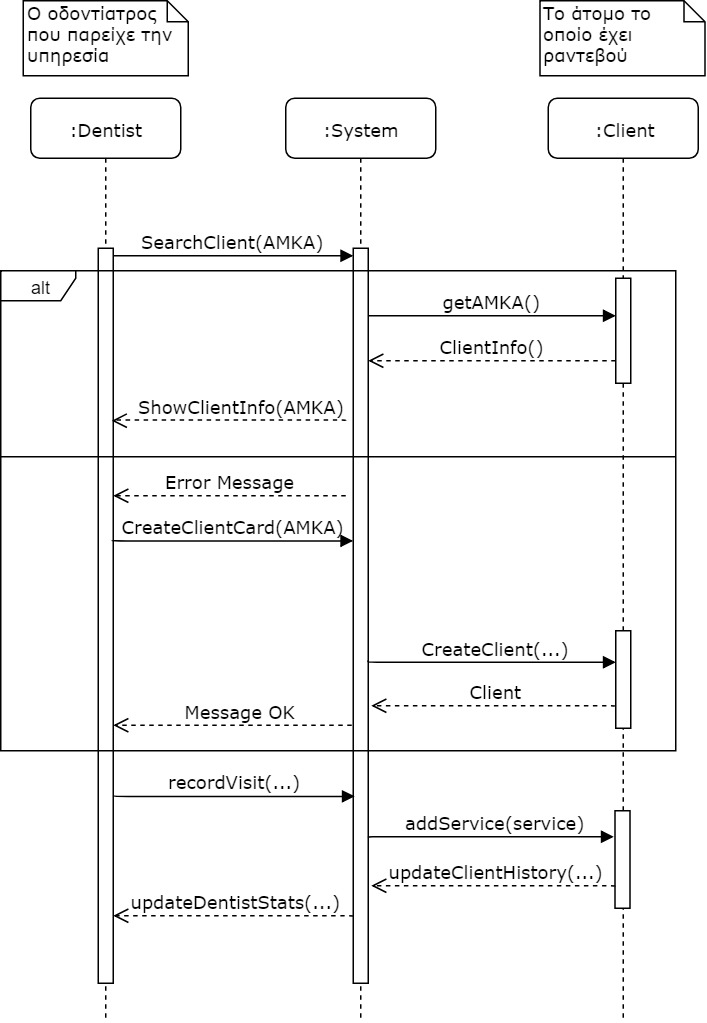

The diagram above was exported from draw.io. Its source (the exported page's mxGraphModel, read from the mxfile embedded in the PNG):
<mxGraphModel dx="961" dy="493" grid="1" gridSize="10" guides="1" tooltips="1" connect="1" arrows="1" fold="1" page="1" pageScale="1" pageWidth="1100" pageHeight="850" background="#ffffff" math="0" shadow="0">
  <root>
    <mxCell id="0" />
    <mxCell id="1" parent="0" />
    <mxCell id="7baba1c4bc27f4b0-2" value=":System&lt;br&gt;" style="shape=umlLifeline;perimeter=lifelinePerimeter;whiteSpace=wrap;html=1;container=1;collapsible=0;recursiveResize=0;outlineConnect=0;rounded=1;shadow=0;comic=0;labelBackgroundColor=none;strokeColor=#000000;strokeWidth=1;fillColor=#FFFFFF;fontFamily=Verdana;fontSize=12;fontColor=#000000;align=center;" parent="1" vertex="1">
      <mxGeometry x="270" y="145" width="100" height="615" as="geometry" />
    </mxCell>
    <mxCell id="7baba1c4bc27f4b0-10" value="" style="html=1;points=[];perimeter=orthogonalPerimeter;rounded=0;shadow=0;comic=0;labelBackgroundColor=none;strokeColor=#000000;strokeWidth=1;fillColor=#FFFFFF;fontFamily=Verdana;fontSize=12;fontColor=#000000;align=center;" parent="7baba1c4bc27f4b0-2" vertex="1">
      <mxGeometry x="45" y="100" width="10" height="490" as="geometry" />
    </mxCell>
    <mxCell id="7baba1c4bc27f4b0-3" value=":Client" style="shape=umlLifeline;perimeter=lifelinePerimeter;whiteSpace=wrap;html=1;container=1;collapsible=0;recursiveResize=0;outlineConnect=0;rounded=1;shadow=0;comic=0;labelBackgroundColor=none;strokeColor=#000000;strokeWidth=1;fillColor=#FFFFFF;fontFamily=Verdana;fontSize=12;fontColor=#000000;align=center;" parent="1" vertex="1">
      <mxGeometry x="445" y="145" width="100" height="615" as="geometry" />
    </mxCell>
    <mxCell id="7baba1c4bc27f4b0-13" value="" style="html=1;points=[];perimeter=orthogonalPerimeter;rounded=0;shadow=0;comic=0;labelBackgroundColor=none;strokeColor=#000000;strokeWidth=1;fillColor=#FFFFFF;fontFamily=Verdana;fontSize=12;fontColor=#000000;align=center;" parent="7baba1c4bc27f4b0-3" vertex="1">
      <mxGeometry x="45" y="120" width="10" height="70" as="geometry" />
    </mxCell>
    <mxCell id="QbyltGTeBE8HerWHxoY1-12" value="" style="html=1;points=[];perimeter=orthogonalPerimeter;rounded=0;shadow=0;comic=0;labelBackgroundColor=none;strokeColor=#000000;strokeWidth=1;fillColor=#FFFFFF;fontFamily=Verdana;fontSize=12;fontColor=#000000;align=center;" parent="7baba1c4bc27f4b0-3" vertex="1">
      <mxGeometry x="45" y="355" width="10" height="65" as="geometry" />
    </mxCell>
    <mxCell id="QbyltGTeBE8HerWHxoY1-20" value="" style="html=1;points=[];perimeter=orthogonalPerimeter;rounded=0;shadow=0;comic=0;labelBackgroundColor=none;strokeColor=#000000;strokeWidth=1;fillColor=#FFFFFF;fontFamily=Verdana;fontSize=12;fontColor=#000000;align=center;" parent="7baba1c4bc27f4b0-3" vertex="1">
      <mxGeometry x="44.5" y="475" width="10" height="65" as="geometry" />
    </mxCell>
    <mxCell id="7baba1c4bc27f4b0-8" value=":Dentist&lt;br&gt;" style="shape=umlLifeline;perimeter=lifelinePerimeter;whiteSpace=wrap;html=1;container=1;collapsible=0;recursiveResize=0;outlineConnect=0;rounded=1;shadow=0;comic=0;labelBackgroundColor=none;strokeColor=#000000;strokeWidth=1;fillColor=#FFFFFF;fontFamily=Verdana;fontSize=12;fontColor=#000000;align=center;" parent="1" vertex="1">
      <mxGeometry x="100" y="145" width="100" height="615" as="geometry" />
    </mxCell>
    <mxCell id="7baba1c4bc27f4b0-9" value="" style="html=1;points=[];perimeter=orthogonalPerimeter;rounded=0;shadow=0;comic=0;labelBackgroundColor=none;strokeColor=#000000;strokeWidth=1;fillColor=#FFFFFF;fontFamily=Verdana;fontSize=12;fontColor=#000000;align=center;" parent="7baba1c4bc27f4b0-8" vertex="1">
      <mxGeometry x="45" y="100" width="10" height="490" as="geometry" />
    </mxCell>
    <mxCell id="7baba1c4bc27f4b0-30" value="Error Message" style="html=1;verticalAlign=bottom;endArrow=open;dashed=1;endSize=8;labelBackgroundColor=none;fontFamily=Verdana;fontSize=12;edgeStyle=elbowEdgeStyle;elbow=vertical;" parent="1" target="7baba1c4bc27f4b0-9" edge="1">
      <mxGeometry relative="1" as="geometry">
        <mxPoint x="800" y="691" as="targetPoint" />
        <Array as="points">
          <mxPoint x="230" y="410" />
          <mxPoint x="310" y="465" />
        </Array>
        <mxPoint x="310" y="410" as="sourcePoint" />
      </mxGeometry>
    </mxCell>
    <mxCell id="7baba1c4bc27f4b0-11" value="SearchClient(AMKA)" style="html=1;verticalAlign=bottom;endArrow=block;labelBackgroundColor=none;fontFamily=Verdana;fontSize=12;edgeStyle=elbowEdgeStyle;elbow=vertical;" parent="1" source="7baba1c4bc27f4b0-9" edge="1">
      <mxGeometry relative="1" as="geometry">
        <mxPoint x="220" y="255" as="sourcePoint" />
        <mxPoint x="315" y="250" as="targetPoint" />
        <Array as="points">
          <mxPoint x="240" y="250" />
        </Array>
      </mxGeometry>
    </mxCell>
    <mxCell id="7baba1c4bc27f4b0-14" value="getAMKA()" style="html=1;verticalAlign=bottom;endArrow=block;labelBackgroundColor=none;fontFamily=Verdana;fontSize=12;edgeStyle=elbowEdgeStyle;elbow=vertical;" parent="1" source="7baba1c4bc27f4b0-10" edge="1">
      <mxGeometry relative="1" as="geometry">
        <mxPoint x="370" y="265" as="sourcePoint" />
        <mxPoint x="490" y="290" as="targetPoint" />
        <Array as="points">
          <mxPoint x="407" y="290" />
        </Array>
      </mxGeometry>
    </mxCell>
    <mxCell id="7baba1c4bc27f4b0-42" value="Το άτομο το&lt;br&gt;οποίο έχει ραντεβού&lt;br&gt;" style="shape=note;whiteSpace=wrap;html=1;size=14;verticalAlign=top;align=left;spacingTop=-6;rounded=0;shadow=0;comic=0;labelBackgroundColor=none;strokeColor=#000000;strokeWidth=1;fillColor=#FFFFFF;fontFamily=Verdana;fontSize=12;fontColor=#000000;" parent="1" vertex="1">
      <mxGeometry x="439.5" y="80" width="110" height="50" as="geometry" />
    </mxCell>
    <mxCell id="QbyltGTeBE8HerWHxoY1-1" value="Ο οδοντίατρος&lt;br&gt;που παρείχε την&amp;nbsp;&lt;br&gt;υπηρεσία&amp;nbsp;&lt;br&gt;&lt;br&gt;" style="shape=note;whiteSpace=wrap;html=1;size=14;verticalAlign=top;align=left;spacingTop=-6;rounded=0;shadow=0;comic=0;labelBackgroundColor=none;strokeColor=#000000;strokeWidth=1;fillColor=#FFFFFF;fontFamily=Verdana;fontSize=12;fontColor=#000000;" parent="1" vertex="1">
      <mxGeometry x="95" y="80" width="110" height="50" as="geometry" />
    </mxCell>
    <mxCell id="QbyltGTeBE8HerWHxoY1-2" value="ClientInfo()" style="html=1;verticalAlign=bottom;endArrow=open;dashed=1;endSize=8;labelBackgroundColor=none;fontFamily=Verdana;fontSize=12;edgeStyle=elbowEdgeStyle;elbow=vertical;" parent="1" edge="1">
      <mxGeometry relative="1" as="geometry">
        <mxPoint x="325" y="319.9999999999999" as="targetPoint" />
        <Array as="points">
          <mxPoint x="400" y="320" />
          <mxPoint x="430" y="320" />
        </Array>
        <mxPoint x="490" y="320" as="sourcePoint" />
      </mxGeometry>
    </mxCell>
    <mxCell id="QbyltGTeBE8HerWHxoY1-4" value="ShowClientInfo(AMKA)" style="html=1;verticalAlign=bottom;endArrow=open;dashed=1;endSize=8;labelBackgroundColor=none;fontFamily=Verdana;fontSize=12;edgeStyle=elbowEdgeStyle;elbow=vertical;" parent="1" edge="1">
      <mxGeometry x="-0.1019" y="1" relative="1" as="geometry">
        <mxPoint x="154" y="360" as="targetPoint" />
        <Array as="points">
          <mxPoint x="255" y="359.5" />
          <mxPoint x="285" y="359.5" />
        </Array>
        <mxPoint x="310" y="360" as="sourcePoint" />
        <mxPoint y="-1" as="offset" />
      </mxGeometry>
    </mxCell>
    <mxCell id="QbyltGTeBE8HerWHxoY1-10" value="CreateClientCard(AMKA)" style="html=1;verticalAlign=bottom;endArrow=block;labelBackgroundColor=none;fontFamily=Verdana;fontSize=12;edgeStyle=elbowEdgeStyle;elbow=vertical;exitX=0.165;exitY=0.563;exitDx=0;exitDy=0;exitPerimeter=0;" parent="1" target="7baba1c4bc27f4b0-10" edge="1">
      <mxGeometry relative="1" as="geometry">
        <mxPoint x="154.11764705882365" y="439.82352941176464" as="sourcePoint" />
        <mxPoint x="310" y="480" as="targetPoint" />
        <Array as="points" />
      </mxGeometry>
    </mxCell>
    <mxCell id="QbyltGTeBE8HerWHxoY1-11" value="CreateClient(...)" style="html=1;verticalAlign=bottom;endArrow=block;labelBackgroundColor=none;fontFamily=Verdana;fontSize=12;edgeStyle=elbowEdgeStyle;elbow=vertical;exitX=1.14;exitY=0.532;exitDx=0;exitDy=0;exitPerimeter=0;" parent="1" edge="1">
      <mxGeometry x="0.0381" relative="1" as="geometry">
        <mxPoint x="324.8333333333335" y="519.8333333333335" as="sourcePoint" />
        <mxPoint x="490" y="521" as="targetPoint" />
        <Array as="points">
          <mxPoint x="368.5" y="521" />
        </Array>
        <mxPoint as="offset" />
      </mxGeometry>
    </mxCell>
    <mxCell id="QbyltGTeBE8HerWHxoY1-13" value="Client" style="html=1;verticalAlign=bottom;endArrow=open;dashed=1;endSize=8;labelBackgroundColor=none;fontFamily=Verdana;fontSize=12;edgeStyle=elbowEdgeStyle;elbow=vertical;" parent="1" edge="1">
      <mxGeometry x="-0.0194" relative="1" as="geometry">
        <mxPoint x="327" y="550" as="targetPoint" />
        <Array as="points">
          <mxPoint x="434.5" y="550" />
          <mxPoint x="464.5" y="550" />
        </Array>
        <mxPoint x="489.5" y="550.4999999999999" as="sourcePoint" />
        <mxPoint as="offset" />
      </mxGeometry>
    </mxCell>
    <mxCell id="QbyltGTeBE8HerWHxoY1-14" value="Message OK" style="html=1;verticalAlign=bottom;endArrow=open;dashed=1;endSize=8;labelBackgroundColor=none;fontFamily=Verdana;fontSize=12;edgeStyle=elbowEdgeStyle;elbow=vertical;" parent="1" edge="1">
      <mxGeometry x="-0.0692" relative="1" as="geometry">
        <mxPoint x="155" y="563" as="targetPoint" />
        <Array as="points">
          <mxPoint x="240" y="563" />
        </Array>
        <mxPoint x="314" y="563" as="sourcePoint" />
        <mxPoint as="offset" />
      </mxGeometry>
    </mxCell>
    <mxCell id="QbyltGTeBE8HerWHxoY1-17" value="" style="line;strokeWidth=1;fillColor=none;align=left;verticalAlign=middle;spacingTop=-1;spacingLeft=3;spacingRight=3;rotatable=0;labelPosition=right;points=[];portConstraint=eastwest;" parent="1" vertex="1">
      <mxGeometry x="80" y="380" width="450" height="8" as="geometry" />
    </mxCell>
    <mxCell id="QbyltGTeBE8HerWHxoY1-18" value="recordVisit(...)" style="html=1;verticalAlign=bottom;endArrow=block;labelBackgroundColor=none;fontFamily=Verdana;fontSize=12;edgeStyle=elbowEdgeStyle;elbow=vertical;exitX=0.165;exitY=0.563;exitDx=0;exitDy=0;exitPerimeter=0;" parent="1" edge="1">
      <mxGeometry relative="1" as="geometry">
        <mxPoint x="155.11764705882365" y="610.3235294117646" as="sourcePoint" />
        <mxPoint x="316" y="610.3965517241379" as="targetPoint" />
        <Array as="points" />
      </mxGeometry>
    </mxCell>
    <mxCell id="QbyltGTeBE8HerWHxoY1-19" value="addService(service)" style="html=1;verticalAlign=bottom;endArrow=block;labelBackgroundColor=none;fontFamily=Verdana;fontSize=12;edgeStyle=elbowEdgeStyle;elbow=vertical;exitX=0.165;exitY=0.563;exitDx=0;exitDy=0;exitPerimeter=0;entryX=-0.084;entryY=0.264;entryDx=0;entryDy=0;entryPerimeter=0;" parent="1" target="QbyltGTeBE8HerWHxoY1-20" edge="1">
      <mxGeometry x="0.0421" relative="1" as="geometry">
        <mxPoint x="325.11764705882365" y="637.8235294117646" as="sourcePoint" />
        <mxPoint x="486" y="637.8965517241379" as="targetPoint" />
        <Array as="points" />
        <mxPoint as="offset" />
      </mxGeometry>
    </mxCell>
    <mxCell id="QbyltGTeBE8HerWHxoY1-22" value="updateClientHistory(...)" style="html=1;verticalAlign=bottom;endArrow=open;dashed=1;endSize=8;labelBackgroundColor=none;fontFamily=Verdana;fontSize=12;edgeStyle=elbowEdgeStyle;elbow=vertical;" parent="1" edge="1">
      <mxGeometry x="-0.0194" relative="1" as="geometry">
        <mxPoint x="327" y="670" as="targetPoint" />
        <Array as="points">
          <mxPoint x="434.5" y="670" />
          <mxPoint x="464.5" y="670" />
        </Array>
        <mxPoint x="489.5" y="670.5" as="sourcePoint" />
        <mxPoint as="offset" />
      </mxGeometry>
    </mxCell>
    <mxCell id="QbyltGTeBE8HerWHxoY1-23" value="updateDentistStats(...)" style="html=1;verticalAlign=bottom;endArrow=open;dashed=1;endSize=8;labelBackgroundColor=none;fontFamily=Verdana;fontSize=12;edgeStyle=elbowEdgeStyle;elbow=vertical;" parent="1" edge="1">
      <mxGeometry x="-0.0194" relative="1" as="geometry">
        <mxPoint x="155" y="690" as="targetPoint" />
        <Array as="points">
          <mxPoint x="260" y="690" />
          <mxPoint x="290" y="690" />
        </Array>
        <mxPoint x="315" y="690.5" as="sourcePoint" />
        <mxPoint as="offset" />
      </mxGeometry>
    </mxCell>
    <mxCell id="QbyltGTeBE8HerWHxoY1-24" value="alt" style="shape=umlFrame;whiteSpace=wrap;html=1;width=50;height=20;" parent="1" vertex="1">
      <mxGeometry x="80" y="260" width="450" height="320" as="geometry" />
    </mxCell>
  </root>
</mxGraphModel>